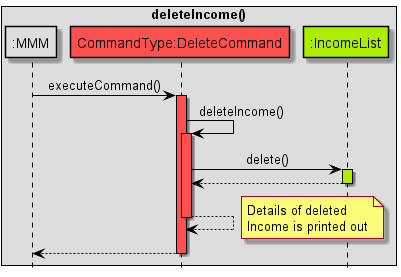

The diagram above was rendered by PlantUML. Its source (embedded in the PNG):
@startuml
!include Style.puml

hide footbox
skinparam sequenceMessageAlign center

skinparam sequence {
ArrowColor black
participantBorderColor black
LifelineBorderColor black
boxBorderColor black
}

box deleteIncome()
participant ":MMM" as MMM MMM_COLOUR
participant "CommandType:DeleteCommand" as C COMMANDS_COLOUR
participant ":IncomeList" as IL DATA_COLOUR
end box

MMM -> C: executeCommand()
activate C COMMANDS_COLOUR

C -> C: deleteIncome()
activate C COMMANDS_COLOUR

C -> IL: delete()
activate IL DATA_COLOUR
IL --> C
deactivate IL

C --> C

note right
Details of deleted
Income is printed out
end note

deactivate C

C --> MMM
deactivate C

@enduml